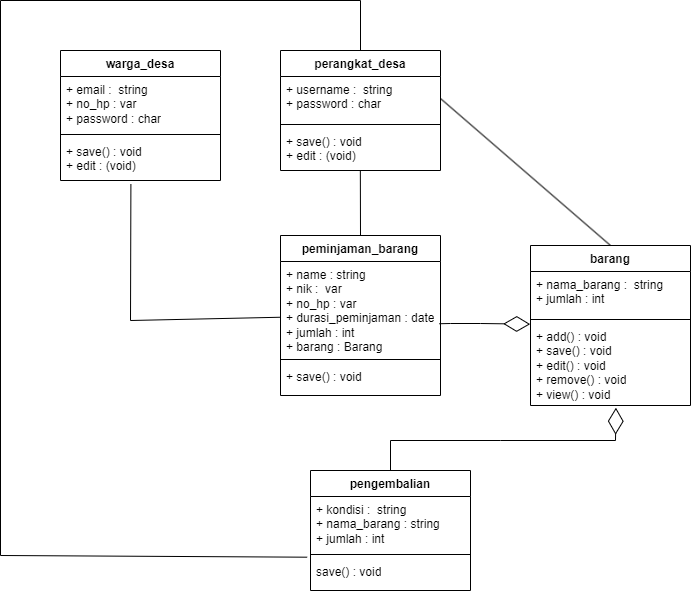

The diagram above was exported from draw.io. Its source (the exported page's mxGraphModel, read from the mxfile embedded in the PNG):
<mxGraphModel dx="1400" dy="603" grid="1" gridSize="10" guides="1" tooltips="1" connect="1" arrows="1" fold="1" page="1" pageScale="1" pageWidth="827" pageHeight="1169" math="0" shadow="0">
  <root>
    <mxCell id="WIyWlLk6GJQsqaUBKTNV-0" />
    <mxCell id="WIyWlLk6GJQsqaUBKTNV-1" parent="WIyWlLk6GJQsqaUBKTNV-0" />
    <mxCell id="2Xbv29E41JKBtmcHV5M8-0" value="perangkat_desa" style="swimlane;fontStyle=1;align=center;verticalAlign=top;childLayout=stackLayout;horizontal=1;startSize=26;horizontalStack=0;resizeParent=1;resizeParentMax=0;resizeLast=0;collapsible=1;marginBottom=0;whiteSpace=wrap;html=1;" parent="WIyWlLk6GJQsqaUBKTNV-1" vertex="1">
      <mxGeometry x="320" y="90" width="160" height="120" as="geometry" />
    </mxCell>
    <mxCell id="2Xbv29E41JKBtmcHV5M8-1" value="+ username :&amp;nbsp; string&lt;br&gt;+ password : char" style="text;strokeColor=none;fillColor=none;align=left;verticalAlign=top;spacingLeft=4;spacingRight=4;overflow=hidden;rotatable=0;points=[[0,0.5],[1,0.5]];portConstraint=eastwest;whiteSpace=wrap;html=1;" parent="2Xbv29E41JKBtmcHV5M8-0" vertex="1">
      <mxGeometry y="26" width="160" height="44" as="geometry" />
    </mxCell>
    <mxCell id="2Xbv29E41JKBtmcHV5M8-2" value="" style="line;strokeWidth=1;fillColor=none;align=left;verticalAlign=middle;spacingTop=-1;spacingLeft=3;spacingRight=3;rotatable=0;labelPosition=right;points=[];portConstraint=eastwest;strokeColor=inherit;" parent="2Xbv29E41JKBtmcHV5M8-0" vertex="1">
      <mxGeometry y="70" width="160" height="8" as="geometry" />
    </mxCell>
    <mxCell id="2Xbv29E41JKBtmcHV5M8-3" value="+ save() : void&lt;br&gt;+ edit : (void)" style="text;strokeColor=none;fillColor=none;align=left;verticalAlign=top;spacingLeft=4;spacingRight=4;overflow=hidden;rotatable=0;points=[[0,0.5],[1,0.5]];portConstraint=eastwest;whiteSpace=wrap;html=1;" parent="2Xbv29E41JKBtmcHV5M8-0" vertex="1">
      <mxGeometry y="78" width="160" height="42" as="geometry" />
    </mxCell>
    <mxCell id="2Xbv29E41JKBtmcHV5M8-4" value="warga_desa" style="swimlane;fontStyle=1;align=center;verticalAlign=top;childLayout=stackLayout;horizontal=1;startSize=26;horizontalStack=0;resizeParent=1;resizeParentMax=0;resizeLast=0;collapsible=1;marginBottom=0;whiteSpace=wrap;html=1;" parent="WIyWlLk6GJQsqaUBKTNV-1" vertex="1">
      <mxGeometry x="100" y="90" width="160" height="130" as="geometry" />
    </mxCell>
    <mxCell id="2Xbv29E41JKBtmcHV5M8-5" value="+ email :&amp;nbsp; string&lt;br&gt;+ no_hp : var&lt;br&gt;+ password : char" style="text;strokeColor=none;fillColor=none;align=left;verticalAlign=top;spacingLeft=4;spacingRight=4;overflow=hidden;rotatable=0;points=[[0,0.5],[1,0.5]];portConstraint=eastwest;whiteSpace=wrap;html=1;" parent="2Xbv29E41JKBtmcHV5M8-4" vertex="1">
      <mxGeometry y="26" width="160" height="54" as="geometry" />
    </mxCell>
    <mxCell id="2Xbv29E41JKBtmcHV5M8-6" value="" style="line;strokeWidth=1;fillColor=none;align=left;verticalAlign=middle;spacingTop=-1;spacingLeft=3;spacingRight=3;rotatable=0;labelPosition=right;points=[];portConstraint=eastwest;strokeColor=inherit;" parent="2Xbv29E41JKBtmcHV5M8-4" vertex="1">
      <mxGeometry y="80" width="160" height="8" as="geometry" />
    </mxCell>
    <mxCell id="2Xbv29E41JKBtmcHV5M8-7" value="+ save() : void&lt;br&gt;+ edit : (void)" style="text;strokeColor=none;fillColor=none;align=left;verticalAlign=top;spacingLeft=4;spacingRight=4;overflow=hidden;rotatable=0;points=[[0,0.5],[1,0.5]];portConstraint=eastwest;whiteSpace=wrap;html=1;" parent="2Xbv29E41JKBtmcHV5M8-4" vertex="1">
      <mxGeometry y="88" width="160" height="42" as="geometry" />
    </mxCell>
    <mxCell id="2Xbv29E41JKBtmcHV5M8-8" value="peminjaman_barang" style="swimlane;fontStyle=1;align=center;verticalAlign=top;childLayout=stackLayout;horizontal=1;startSize=26;horizontalStack=0;resizeParent=1;resizeParentMax=0;resizeLast=0;collapsible=1;marginBottom=0;whiteSpace=wrap;html=1;" parent="WIyWlLk6GJQsqaUBKTNV-1" vertex="1">
      <mxGeometry x="320" y="275" width="160" height="160" as="geometry" />
    </mxCell>
    <mxCell id="2Xbv29E41JKBtmcHV5M8-9" value="+ name : string&lt;br&gt;+ nik :&amp;nbsp; var&lt;br&gt;+ no_hp : var&lt;br&gt;+ durasi_peminjaman : date&lt;br&gt;+ jumlah : int&lt;br&gt;+ barang : Barang" style="text;strokeColor=none;fillColor=none;align=left;verticalAlign=top;spacingLeft=4;spacingRight=4;overflow=hidden;rotatable=0;points=[[0,0.5],[1,0.5]];portConstraint=eastwest;whiteSpace=wrap;html=1;" parent="2Xbv29E41JKBtmcHV5M8-8" vertex="1">
      <mxGeometry y="26" width="160" height="94" as="geometry" />
    </mxCell>
    <mxCell id="2Xbv29E41JKBtmcHV5M8-10" value="" style="line;strokeWidth=1;fillColor=none;align=left;verticalAlign=middle;spacingTop=-1;spacingLeft=3;spacingRight=3;rotatable=0;labelPosition=right;points=[];portConstraint=eastwest;strokeColor=inherit;" parent="2Xbv29E41JKBtmcHV5M8-8" vertex="1">
      <mxGeometry y="120" width="160" height="8" as="geometry" />
    </mxCell>
    <mxCell id="2Xbv29E41JKBtmcHV5M8-11" value="+ save() : void&lt;br&gt;" style="text;strokeColor=none;fillColor=none;align=left;verticalAlign=top;spacingLeft=4;spacingRight=4;overflow=hidden;rotatable=0;points=[[0,0.5],[1,0.5]];portConstraint=eastwest;whiteSpace=wrap;html=1;" parent="2Xbv29E41JKBtmcHV5M8-8" vertex="1">
      <mxGeometry y="128" width="160" height="32" as="geometry" />
    </mxCell>
    <mxCell id="2Xbv29E41JKBtmcHV5M8-12" value="barang" style="swimlane;fontStyle=1;align=center;verticalAlign=top;childLayout=stackLayout;horizontal=1;startSize=26;horizontalStack=0;resizeParent=1;resizeParentMax=0;resizeLast=0;collapsible=1;marginBottom=0;whiteSpace=wrap;html=1;" parent="WIyWlLk6GJQsqaUBKTNV-1" vertex="1">
      <mxGeometry x="570" y="285" width="160" height="160" as="geometry" />
    </mxCell>
    <mxCell id="2Xbv29E41JKBtmcHV5M8-13" value="+ nama_barang :&amp;nbsp; string&lt;br&gt;+ jumlah : int" style="text;strokeColor=none;fillColor=none;align=left;verticalAlign=top;spacingLeft=4;spacingRight=4;overflow=hidden;rotatable=0;points=[[0,0.5],[1,0.5]];portConstraint=eastwest;whiteSpace=wrap;html=1;" parent="2Xbv29E41JKBtmcHV5M8-12" vertex="1">
      <mxGeometry y="26" width="160" height="44" as="geometry" />
    </mxCell>
    <mxCell id="2Xbv29E41JKBtmcHV5M8-14" value="" style="line;strokeWidth=1;fillColor=none;align=left;verticalAlign=middle;spacingTop=-1;spacingLeft=3;spacingRight=3;rotatable=0;labelPosition=right;points=[];portConstraint=eastwest;strokeColor=inherit;" parent="2Xbv29E41JKBtmcHV5M8-12" vertex="1">
      <mxGeometry y="70" width="160" height="8" as="geometry" />
    </mxCell>
    <mxCell id="2Xbv29E41JKBtmcHV5M8-15" value="+ add() : void&lt;br&gt;+ save() : void&lt;br&gt;+ edit() : void&lt;br&gt;+ remove() : void&lt;br&gt;+ view() : void" style="text;strokeColor=none;fillColor=none;align=left;verticalAlign=top;spacingLeft=4;spacingRight=4;overflow=hidden;rotatable=0;points=[[0,0.5],[1,0.5]];portConstraint=eastwest;whiteSpace=wrap;html=1;" parent="2Xbv29E41JKBtmcHV5M8-12" vertex="1">
      <mxGeometry y="78" width="160" height="82" as="geometry" />
    </mxCell>
    <mxCell id="2Xbv29E41JKBtmcHV5M8-16" value="pengembalian" style="swimlane;fontStyle=1;align=center;verticalAlign=top;childLayout=stackLayout;horizontal=1;startSize=26;horizontalStack=0;resizeParent=1;resizeParentMax=0;resizeLast=0;collapsible=1;marginBottom=0;whiteSpace=wrap;html=1;" parent="WIyWlLk6GJQsqaUBKTNV-1" vertex="1">
      <mxGeometry x="350" y="510" width="160" height="120" as="geometry" />
    </mxCell>
    <mxCell id="2Xbv29E41JKBtmcHV5M8-17" value="+ kondisi :&amp;nbsp; string&lt;br&gt;+ nama_barang : string&lt;br&gt;+ jumlah : int" style="text;strokeColor=none;fillColor=none;align=left;verticalAlign=top;spacingLeft=4;spacingRight=4;overflow=hidden;rotatable=0;points=[[0,0.5],[1,0.5]];portConstraint=eastwest;whiteSpace=wrap;html=1;" parent="2Xbv29E41JKBtmcHV5M8-16" vertex="1">
      <mxGeometry y="26" width="160" height="54" as="geometry" />
    </mxCell>
    <mxCell id="2Xbv29E41JKBtmcHV5M8-18" value="" style="line;strokeWidth=1;fillColor=none;align=left;verticalAlign=middle;spacingTop=-1;spacingLeft=3;spacingRight=3;rotatable=0;labelPosition=right;points=[];portConstraint=eastwest;strokeColor=inherit;" parent="2Xbv29E41JKBtmcHV5M8-16" vertex="1">
      <mxGeometry y="80" width="160" height="8" as="geometry" />
    </mxCell>
    <mxCell id="2Xbv29E41JKBtmcHV5M8-19" value="save() : void" style="text;strokeColor=none;fillColor=none;align=left;verticalAlign=top;spacingLeft=4;spacingRight=4;overflow=hidden;rotatable=0;points=[[0,0.5],[1,0.5]];portConstraint=eastwest;whiteSpace=wrap;html=1;" parent="2Xbv29E41JKBtmcHV5M8-16" vertex="1">
      <mxGeometry y="88" width="160" height="32" as="geometry" />
    </mxCell>
    <mxCell id="2Xbv29E41JKBtmcHV5M8-21" value="" style="endArrow=diamondThin;endFill=0;endSize=24;html=1;rounded=0;exitX=0.5;exitY=0;exitDx=0;exitDy=0;entryX=0.534;entryY=1.027;entryDx=0;entryDy=0;entryPerimeter=0;" parent="WIyWlLk6GJQsqaUBKTNV-1" source="2Xbv29E41JKBtmcHV5M8-16" target="2Xbv29E41JKBtmcHV5M8-15" edge="1">
      <mxGeometry width="160" relative="1" as="geometry">
        <mxPoint x="272" y="366" as="sourcePoint" />
        <mxPoint x="343" y="367" as="targetPoint" />
        <Array as="points">
          <mxPoint x="430" y="480" />
          <mxPoint x="540" y="480" />
          <mxPoint x="655" y="480" />
        </Array>
      </mxGeometry>
    </mxCell>
    <mxCell id="2Xbv29E41JKBtmcHV5M8-23" value="" style="endArrow=none;html=1;rounded=0;exitX=0.44;exitY=1.09;exitDx=0;exitDy=0;exitPerimeter=0;" parent="WIyWlLk6GJQsqaUBKTNV-1" source="2Xbv29E41JKBtmcHV5M8-7" target="2Xbv29E41JKBtmcHV5M8-8" edge="1">
      <mxGeometry width="50" height="50" relative="1" as="geometry">
        <mxPoint x="170" y="250" as="sourcePoint" />
        <mxPoint x="344" y="365" as="targetPoint" />
        <Array as="points">
          <mxPoint x="170" y="360" />
        </Array>
      </mxGeometry>
    </mxCell>
    <mxCell id="2Xbv29E41JKBtmcHV5M8-26" value="" style="endArrow=none;html=1;rounded=0;exitX=0.5;exitY=0;exitDx=0;exitDy=0;entryX=0.499;entryY=0.991;entryDx=0;entryDy=0;entryPerimeter=0;" parent="WIyWlLk6GJQsqaUBKTNV-1" source="2Xbv29E41JKBtmcHV5M8-8" target="2Xbv29E41JKBtmcHV5M8-3" edge="1">
      <mxGeometry width="50" height="50" relative="1" as="geometry">
        <mxPoint x="510" y="270" as="sourcePoint" />
        <mxPoint x="410" y="240" as="targetPoint" />
      </mxGeometry>
    </mxCell>
    <mxCell id="2Xbv29E41JKBtmcHV5M8-27" value="" style="endArrow=none;html=1;rounded=0;exitX=0.5;exitY=0;exitDx=0;exitDy=0;entryX=1;entryY=0.5;entryDx=0;entryDy=0;" parent="WIyWlLk6GJQsqaUBKTNV-1" source="2Xbv29E41JKBtmcHV5M8-12" target="2Xbv29E41JKBtmcHV5M8-1" edge="1">
      <mxGeometry width="50" height="50" relative="1" as="geometry">
        <mxPoint x="410" y="285" as="sourcePoint" />
        <mxPoint x="410" y="230" as="targetPoint" />
      </mxGeometry>
    </mxCell>
    <mxCell id="2Xbv29E41JKBtmcHV5M8-28" value="" style="endArrow=none;html=1;rounded=0;entryX=0.5;entryY=0;entryDx=0;entryDy=0;exitX=-0.021;exitY=-0.041;exitDx=0;exitDy=0;exitPerimeter=0;" parent="WIyWlLk6GJQsqaUBKTNV-1" source="2Xbv29E41JKBtmcHV5M8-19" target="2Xbv29E41JKBtmcHV5M8-0" edge="1">
      <mxGeometry width="50" height="50" relative="1" as="geometry">
        <mxPoint x="50" y="570" as="sourcePoint" />
        <mxPoint x="490" y="153" as="targetPoint" />
        <Array as="points">
          <mxPoint x="40" y="595" />
          <mxPoint x="40" y="40" />
          <mxPoint x="400" y="40" />
        </Array>
      </mxGeometry>
    </mxCell>
    <mxCell id="hWspHTYhIPqSyFWGJMy3-0" value="" style="endArrow=diamondThin;endFill=0;endSize=24;html=1;rounded=0;exitX=0.993;exitY=0.662;exitDx=0;exitDy=0;exitPerimeter=0;entryX=-0.002;entryY=0.008;entryDx=0;entryDy=0;entryPerimeter=0;" edge="1" parent="WIyWlLk6GJQsqaUBKTNV-1" source="2Xbv29E41JKBtmcHV5M8-9" target="2Xbv29E41JKBtmcHV5M8-15">
      <mxGeometry width="160" relative="1" as="geometry">
        <mxPoint x="440" y="520" as="sourcePoint" />
        <mxPoint x="570" y="360" as="targetPoint" />
        <Array as="points">
          <mxPoint x="490" y="363" />
          <mxPoint x="520" y="363" />
        </Array>
      </mxGeometry>
    </mxCell>
  </root>
</mxGraphModel>